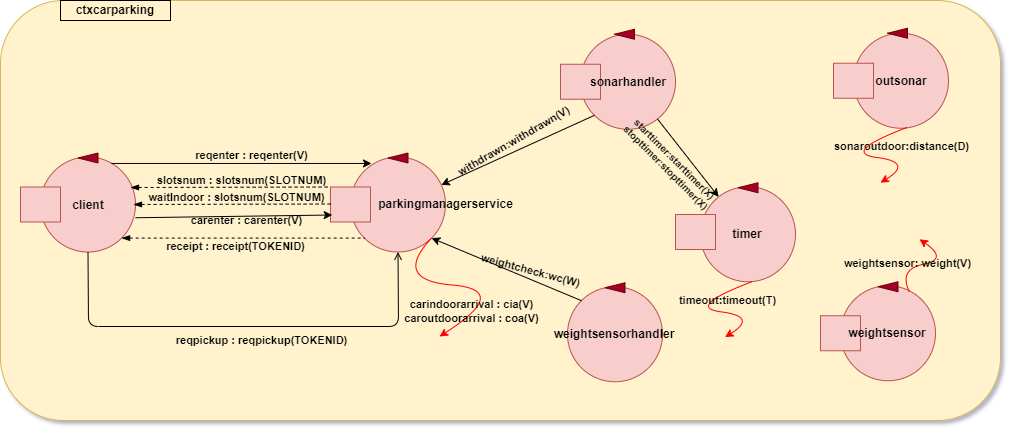

The diagram above was exported from draw.io. Its source (the exported page's mxGraphModel, read from the mxfile embedded in the PNG):
<mxGraphModel dx="745" dy="413" grid="1" gridSize="10" guides="1" tooltips="1" connect="1" arrows="1" fold="1" page="1" pageScale="1" pageWidth="827" pageHeight="1169" math="0" shadow="1">
  <root>
    <mxCell id="0" />
    <mxCell id="1" parent="0" />
    <mxCell id="jZINJF8swxtSmkf8bM59-7" value="" style="rounded=1;whiteSpace=wrap;html=1;fillColor=#fff2cc;strokeColor=#d6b656;" parent="1" vertex="1">
      <mxGeometry x="240" y="210" width="1000" height="420" as="geometry" />
    </mxCell>
    <mxCell id="jZINJF8swxtSmkf8bM59-8" value="&lt;b&gt;ctxcarparking&lt;/b&gt;" style="text;html=1;align=center;verticalAlign=middle;whiteSpace=wrap;rounded=0;strokeColor=#000000;" parent="1" vertex="1">
      <mxGeometry x="300" y="210" width="110" height="20" as="geometry" />
    </mxCell>
    <mxCell id="jZINJF8swxtSmkf8bM59-9" value="" style="ellipse;whiteSpace=wrap;html=1;aspect=fixed;fillColor=#f8cecc;strokeColor=#b85450;" parent="1" vertex="1">
      <mxGeometry x="590" y="366.5" width="95" height="95" as="geometry" />
    </mxCell>
    <mxCell id="jZINJF8swxtSmkf8bM59-10" value="" style="rounded=0;whiteSpace=wrap;html=1;fillColor=#f8cecc;strokeColor=#b85450;" parent="1" vertex="1">
      <mxGeometry x="570" y="396.5" width="40" height="35" as="geometry" />
    </mxCell>
    <mxCell id="jZINJF8swxtSmkf8bM59-11" value="" style="triangle;whiteSpace=wrap;html=1;rotation=-180;fillColor=#a20025;strokeColor=#6F0000;fontColor=#ffffff;" parent="1" vertex="1">
      <mxGeometry x="627.5" y="362.5" width="20" height="10" as="geometry" />
    </mxCell>
    <mxCell id="jZINJF8swxtSmkf8bM59-25" value="&lt;font color=&quot;#000000&quot;&gt;&lt;b&gt;parkingmanagerservice&lt;/b&gt;&lt;/font&gt;" style="text;html=1;strokeColor=none;fillColor=none;align=center;verticalAlign=middle;whiteSpace=wrap;rounded=0;" parent="1" vertex="1">
      <mxGeometry x="619" y="404" width="132.5" height="20" as="geometry" />
    </mxCell>
    <mxCell id="jZINJF8swxtSmkf8bM59-27" value="" style="ellipse;whiteSpace=wrap;html=1;aspect=fixed;fillColor=#f8cecc;strokeColor=#b85450;" parent="1" vertex="1">
      <mxGeometry x="1093" y="242.75" width="95" height="95" as="geometry" />
    </mxCell>
    <mxCell id="jZINJF8swxtSmkf8bM59-28" value="" style="rounded=0;whiteSpace=wrap;html=1;fillColor=#f8cecc;strokeColor=#b85450;" parent="1" vertex="1">
      <mxGeometry x="1073" y="272.75" width="40" height="35" as="geometry" />
    </mxCell>
    <mxCell id="jZINJF8swxtSmkf8bM59-29" value="" style="triangle;whiteSpace=wrap;html=1;rotation=-180;fillColor=#a20025;strokeColor=#6F0000;fontColor=#ffffff;" parent="1" vertex="1">
      <mxGeometry x="1127" y="237.75" width="20" height="10" as="geometry" />
    </mxCell>
    <mxCell id="jZINJF8swxtSmkf8bM59-30" value="&lt;font color=&quot;#000000&quot;&gt;&lt;b&gt;outsonar&lt;/b&gt;&lt;/font&gt;" style="text;html=1;strokeColor=none;fillColor=none;align=center;verticalAlign=middle;whiteSpace=wrap;rounded=0;" parent="1" vertex="1">
      <mxGeometry x="1121" y="280.75" width="40" height="20" as="geometry" />
    </mxCell>
    <mxCell id="jZINJF8swxtSmkf8bM59-31" value="" style="ellipse;whiteSpace=wrap;html=1;aspect=fixed;fillColor=#f8cecc;strokeColor=#b85450;" parent="1" vertex="1">
      <mxGeometry x="1080" y="495.25" width="95" height="95" as="geometry" />
    </mxCell>
    <mxCell id="jZINJF8swxtSmkf8bM59-32" value="" style="rounded=0;whiteSpace=wrap;html=1;fillColor=#f8cecc;strokeColor=#b85450;" parent="1" vertex="1">
      <mxGeometry x="1060" y="525.25" width="40" height="35" as="geometry" />
    </mxCell>
    <mxCell id="jZINJF8swxtSmkf8bM59-43" value="" style="ellipse;whiteSpace=wrap;html=1;aspect=fixed;fillColor=#f8cecc;strokeColor=#b85450;" parent="1" vertex="1">
      <mxGeometry x="279.9999999999999" y="366.5" width="95" height="95" as="geometry" />
    </mxCell>
    <mxCell id="jZINJF8swxtSmkf8bM59-44" value="" style="rounded=0;whiteSpace=wrap;html=1;fillColor=#f8cecc;strokeColor=#b85450;" parent="1" vertex="1">
      <mxGeometry x="259.9999999999999" y="396.5" width="40" height="35" as="geometry" />
    </mxCell>
    <mxCell id="jZINJF8swxtSmkf8bM59-45" value="" style="triangle;whiteSpace=wrap;html=1;rotation=-180;fillColor=#a20025;strokeColor=#6F0000;fontColor=#ffffff;" parent="1" vertex="1">
      <mxGeometry x="317.4999999999999" y="362.5" width="20" height="10" as="geometry" />
    </mxCell>
    <mxCell id="jZINJF8swxtSmkf8bM59-46" value="&lt;font color=&quot;#000000&quot;&gt;&lt;b&gt;client&lt;/b&gt;&lt;/font&gt;" style="text;html=1;strokeColor=none;fillColor=none;align=center;verticalAlign=middle;whiteSpace=wrap;rounded=0;" parent="1" vertex="1">
      <mxGeometry x="307.9999999999999" y="404.5" width="40" height="20" as="geometry" />
    </mxCell>
    <mxCell id="jZINJF8swxtSmkf8bM59-47" value="" style="endArrow=classic;html=1;strokeColor=#000000;exitX=0.747;exitY=0.068;exitDx=0;exitDy=0;entryX=0.221;entryY=0.068;entryDx=0;entryDy=0;entryPerimeter=0;exitPerimeter=0;" parent="1" source="jZINJF8swxtSmkf8bM59-43" target="jZINJF8swxtSmkf8bM59-9" edge="1">
      <mxGeometry width="50" height="50" relative="1" as="geometry">
        <mxPoint x="360" y="586" as="sourcePoint" />
        <mxPoint x="390" y="556" as="targetPoint" />
        <Array as="points" />
      </mxGeometry>
    </mxCell>
    <mxCell id="jZINJF8swxtSmkf8bM59-49" value="&lt;b&gt;reqenter : reqenter(V)&lt;/b&gt;" style="edgeLabel;html=1;align=center;verticalAlign=middle;resizable=0;points=[];labelBackgroundColor=none;fontColor=#000000;" parent="jZINJF8swxtSmkf8bM59-47" vertex="1" connectable="0">
      <mxGeometry x="0.2399" y="2" relative="1" as="geometry">
        <mxPoint x="-21" y="-6" as="offset" />
      </mxGeometry>
    </mxCell>
    <mxCell id="jZINJF8swxtSmkf8bM59-54" value="" style="curved=1;endArrow=classic;html=1;fontColor=#000000;strokeColor=#FF0000;exitX=1;exitY=1;exitDx=0;exitDy=0;entryX=0.5;entryY=0;entryDx=0;entryDy=0;" parent="1" source="jZINJF8swxtSmkf8bM59-9" edge="1">
      <mxGeometry width="50" height="50" relative="1" as="geometry">
        <mxPoint x="679" y="451" as="sourcePoint" />
        <mxPoint x="679" y="546" as="targetPoint" />
        <Array as="points">
          <mxPoint x="631.5" y="489.5" />
          <mxPoint x="751.5" y="499.5" />
        </Array>
      </mxGeometry>
    </mxCell>
    <mxCell id="jZINJF8swxtSmkf8bM59-55" value="&lt;b&gt;carindoorarrival : cia(V)&lt;br&gt;&lt;/b&gt;&lt;b&gt;caroutdoorarrival : coa(V)&lt;/b&gt;&lt;b&gt;&lt;br&gt;&lt;/b&gt;" style="edgeLabel;html=1;align=center;verticalAlign=middle;resizable=0;points=[];fontColor=#000000;labelBackgroundColor=none;" parent="jZINJF8swxtSmkf8bM59-54" vertex="1" connectable="0">
      <mxGeometry x="-0.1726" y="2" relative="1" as="geometry">
        <mxPoint x="27" y="29" as="offset" />
      </mxGeometry>
    </mxCell>
    <mxCell id="jZINJF8swxtSmkf8bM59-60" value="" style="endArrow=none;dashed=1;html=1;fontColor=#000000;startArrow=blockThin;startFill=1;strokeColor=#000000;entryX=0;entryY=0;entryDx=0;entryDy=0;" parent="1" target="jZINJF8swxtSmkf8bM59-10" edge="1">
      <mxGeometry width="50" height="50" relative="1" as="geometry">
        <mxPoint x="370" y="397" as="sourcePoint" />
        <mxPoint x="580" y="529" as="targetPoint" />
      </mxGeometry>
    </mxCell>
    <mxCell id="jZINJF8swxtSmkf8bM59-61" value="&lt;b&gt;slotsnum : slotsnum(SLOTNUM)&lt;/b&gt;" style="edgeLabel;html=1;align=center;verticalAlign=middle;resizable=0;points=[];fontColor=#000000;labelBackgroundColor=none;" parent="jZINJF8swxtSmkf8bM59-60" vertex="1" connectable="0">
      <mxGeometry x="0.1143" y="-3" relative="1" as="geometry">
        <mxPoint x="-1" y="-10" as="offset" />
      </mxGeometry>
    </mxCell>
    <mxCell id="jZINJF8swxtSmkf8bM59-73" value="" style="endArrow=open;html=1;strokeColor=#000000;exitX=0.5;exitY=1;exitDx=0;exitDy=0;endFill=0;entryX=0.5;entryY=1;entryDx=0;entryDy=0;" parent="1" source="jZINJF8swxtSmkf8bM59-43" target="jZINJF8swxtSmkf8bM59-9" edge="1">
      <mxGeometry width="50" height="50" relative="1" as="geometry">
        <mxPoint x="360" y="537.5" as="sourcePoint" />
        <mxPoint x="638" y="456" as="targetPoint" />
        <Array as="points">
          <mxPoint x="328" y="536" />
          <mxPoint x="638" y="536" />
        </Array>
      </mxGeometry>
    </mxCell>
    <mxCell id="jZINJF8swxtSmkf8bM59-75" value="&lt;b&gt;reqpickup : reqpickup(TOKENID)&lt;/b&gt;" style="edgeLabel;html=1;align=center;verticalAlign=middle;resizable=0;points=[];fontColor=#000000;labelBackgroundColor=none;" parent="jZINJF8swxtSmkf8bM59-73" vertex="1" connectable="0">
      <mxGeometry x="0.3893" y="1" relative="1" as="geometry">
        <mxPoint x="-72" y="15" as="offset" />
      </mxGeometry>
    </mxCell>
    <mxCell id="YO7a2mo7gkk3Uapq0EPu-1" value="" style="endArrow=classic;html=1;strokeColor=#000000;exitX=0.982;exitY=0.621;exitDx=0;exitDy=0;entryX=0;entryY=0.75;entryDx=0;entryDy=0;exitPerimeter=0;" parent="1" edge="1">
      <mxGeometry width="50" height="50" relative="1" as="geometry">
        <mxPoint x="374.99999999999994" y="427.245" as="sourcePoint" />
        <mxPoint x="571.71" y="424.5" as="targetPoint" />
      </mxGeometry>
    </mxCell>
    <mxCell id="YO7a2mo7gkk3Uapq0EPu-2" value="&lt;b&gt;carenter : carenter(V)&lt;br&gt;&lt;/b&gt;" style="edgeLabel;html=1;align=center;verticalAlign=middle;resizable=0;points=[];labelBackgroundColor=none;fontColor=#000000;" parent="YO7a2mo7gkk3Uapq0EPu-1" vertex="1" connectable="0">
      <mxGeometry x="0.2399" y="2" relative="1" as="geometry">
        <mxPoint x="-11" y="6" as="offset" />
      </mxGeometry>
    </mxCell>
    <mxCell id="YO7a2mo7gkk3Uapq0EPu-3" value="" style="endArrow=none;dashed=1;html=1;fontColor=#000000;startArrow=blockThin;startFill=1;entryX=0;entryY=1;entryDx=0;entryDy=0;strokeColor=#000000;exitX=1;exitY=1;exitDx=0;exitDy=0;" parent="1" source="jZINJF8swxtSmkf8bM59-43" target="jZINJF8swxtSmkf8bM59-9" edge="1">
      <mxGeometry width="50" height="50" relative="1" as="geometry">
        <mxPoint x="372" y="423" as="sourcePoint" />
        <mxPoint x="588.5" y="539" as="targetPoint" />
        <Array as="points" />
      </mxGeometry>
    </mxCell>
    <mxCell id="YO7a2mo7gkk3Uapq0EPu-4" value="&lt;b&gt;receipt : receipt(TOKENID)&lt;br&gt;&lt;/b&gt;" style="edgeLabel;html=1;align=center;verticalAlign=middle;resizable=0;points=[];fontColor=#000000;labelBackgroundColor=none;" parent="YO7a2mo7gkk3Uapq0EPu-3" vertex="1" connectable="0">
      <mxGeometry x="0.1143" y="-3" relative="1" as="geometry">
        <mxPoint x="-22" y="5" as="offset" />
      </mxGeometry>
    </mxCell>
    <mxCell id="FHm0eiM3zlZNe7fUExbG-5" value="" style="triangle;whiteSpace=wrap;html=1;rotation=-180;fillColor=#a20025;strokeColor=#6F0000;fontColor=#ffffff;" parent="1" vertex="1">
      <mxGeometry x="1117.5" y="491.25" width="20" height="10" as="geometry" />
    </mxCell>
    <mxCell id="FHm0eiM3zlZNe7fUExbG-6" value="&lt;font color=&quot;#000000&quot;&gt;&lt;b&gt;weightsensor&lt;/b&gt;&lt;/font&gt;" style="text;html=1;strokeColor=none;fillColor=none;align=center;verticalAlign=middle;whiteSpace=wrap;rounded=0;" parent="1" vertex="1">
      <mxGeometry x="1107" y="533.25" width="40" height="20" as="geometry" />
    </mxCell>
    <mxCell id="FHm0eiM3zlZNe7fUExbG-7" value="" style="curved=1;endArrow=classic;html=1;fontColor=#000000;strokeColor=#FF0000;exitX=0.75;exitY=0;exitDx=0;exitDy=0;" parent="1" edge="1">
      <mxGeometry width="50" height="50" relative="1" as="geometry">
        <mxPoint x="1148.875" y="501.2500000000001" as="sourcePoint" />
        <mxPoint x="1159" y="448.75" as="targetPoint" />
        <Array as="points">
          <mxPoint x="1138" y="478.75" />
          <mxPoint x="1188" y="468.75" />
        </Array>
      </mxGeometry>
    </mxCell>
    <mxCell id="FHm0eiM3zlZNe7fUExbG-8" value="&lt;b&gt;weightsensor: weight(V)&lt;/b&gt;" style="edgeLabel;html=1;align=center;verticalAlign=middle;resizable=0;points=[];fontColor=#000000;labelBackgroundColor=none;" parent="FHm0eiM3zlZNe7fUExbG-7" vertex="1" connectable="0">
      <mxGeometry x="-0.1726" y="2" relative="1" as="geometry">
        <mxPoint x="-11" as="offset" />
      </mxGeometry>
    </mxCell>
    <mxCell id="Flm1KvxLGLTO25xnCquj-1" value="" style="endArrow=none;dashed=1;html=1;fontColor=#000000;startArrow=blockThin;startFill=1;strokeColor=#000000;entryX=0;entryY=0;entryDx=0;entryDy=0;" parent="1" edge="1">
      <mxGeometry width="50" height="50" relative="1" as="geometry">
        <mxPoint x="373" y="414" as="sourcePoint" />
        <mxPoint x="573" y="413.5" as="targetPoint" />
      </mxGeometry>
    </mxCell>
    <mxCell id="Flm1KvxLGLTO25xnCquj-2" value="&lt;b&gt;waitIndoor : slotsnum(SLOTNUM)&lt;/b&gt;" style="edgeLabel;html=1;align=center;verticalAlign=middle;resizable=0;points=[];fontColor=#000000;labelBackgroundColor=none;" parent="Flm1KvxLGLTO25xnCquj-1" vertex="1" connectable="0">
      <mxGeometry x="0.1143" y="-3" relative="1" as="geometry">
        <mxPoint x="-9" y="-10" as="offset" />
      </mxGeometry>
    </mxCell>
    <mxCell id="t2eAN_NW4mrMXwVhdpse-2" value="" style="ellipse;whiteSpace=wrap;html=1;aspect=fixed;fillColor=#f8cecc;strokeColor=#b85450;" parent="1" vertex="1">
      <mxGeometry x="819.9999999999999" y="243.75" width="95" height="95" as="geometry" />
    </mxCell>
    <mxCell id="t2eAN_NW4mrMXwVhdpse-3" value="" style="rounded=0;whiteSpace=wrap;html=1;fillColor=#f8cecc;strokeColor=#b85450;" parent="1" vertex="1">
      <mxGeometry x="799.9999999999999" y="273.75" width="40" height="35" as="geometry" />
    </mxCell>
    <mxCell id="t2eAN_NW4mrMXwVhdpse-4" value="" style="triangle;whiteSpace=wrap;html=1;rotation=-180;fillColor=#a20025;strokeColor=#6F0000;fontColor=#ffffff;" parent="1" vertex="1">
      <mxGeometry x="854" y="238.75" width="20" height="10" as="geometry" />
    </mxCell>
    <mxCell id="t2eAN_NW4mrMXwVhdpse-5" value="&lt;font color=&quot;#000000&quot;&gt;&lt;b&gt;sonarhandler&lt;/b&gt;&lt;/font&gt;" style="text;html=1;strokeColor=none;fillColor=none;align=center;verticalAlign=middle;whiteSpace=wrap;rounded=0;" parent="1" vertex="1">
      <mxGeometry x="848" y="281.75" width="40" height="20" as="geometry" />
    </mxCell>
    <mxCell id="t2eAN_NW4mrMXwVhdpse-6" value="" style="ellipse;whiteSpace=wrap;html=1;aspect=fixed;fillColor=#f8cecc;strokeColor=#b85450;" parent="1" vertex="1">
      <mxGeometry x="806.9999999999999" y="496.25" width="95" height="95" as="geometry" />
    </mxCell>
    <mxCell id="t2eAN_NW4mrMXwVhdpse-7" value="" style="triangle;whiteSpace=wrap;html=1;rotation=-180;fillColor=#a20025;strokeColor=#6F0000;fontColor=#ffffff;" parent="1" vertex="1">
      <mxGeometry x="844.5" y="492.25" width="20" height="10" as="geometry" />
    </mxCell>
    <mxCell id="t2eAN_NW4mrMXwVhdpse-8" value="&lt;font color=&quot;#000000&quot;&gt;&lt;b&gt;weightsensorhandler&lt;br&gt;&lt;/b&gt;&lt;/font&gt;" style="text;html=1;strokeColor=none;fillColor=none;align=center;verticalAlign=middle;whiteSpace=wrap;rounded=0;" parent="1" vertex="1">
      <mxGeometry x="834" y="534.25" width="40" height="20" as="geometry" />
    </mxCell>
    <mxCell id="t2eAN_NW4mrMXwVhdpse-12" value="" style="endArrow=classic;html=1;rounded=0;exitX=0;exitY=0;exitDx=0;exitDy=0;entryX=1;entryY=1;entryDx=0;entryDy=0;" parent="1" source="t2eAN_NW4mrMXwVhdpse-6" target="jZINJF8swxtSmkf8bM59-9" edge="1">
      <mxGeometry width="50" height="50" relative="1" as="geometry">
        <mxPoint x="820" y="430" as="sourcePoint" />
        <mxPoint x="870" y="380" as="targetPoint" />
      </mxGeometry>
    </mxCell>
    <mxCell id="t2eAN_NW4mrMXwVhdpse-14" value="&lt;b&gt;weightcheck:wc(W)&lt;/b&gt;" style="edgeLabel;html=1;align=center;verticalAlign=middle;resizable=0;points=[];labelBackgroundColor=none;rotation=15;" parent="t2eAN_NW4mrMXwVhdpse-12" vertex="1" connectable="0">
      <mxGeometry x="-0.1208" relative="1" as="geometry">
        <mxPoint x="15" y="-3" as="offset" />
      </mxGeometry>
    </mxCell>
    <mxCell id="t2eAN_NW4mrMXwVhdpse-15" value="" style="endArrow=classic;html=1;rounded=0;exitX=0;exitY=1;exitDx=0;exitDy=0;" parent="1" source="t2eAN_NW4mrMXwVhdpse-2" target="jZINJF8swxtSmkf8bM59-9" edge="1">
      <mxGeometry width="50" height="50" relative="1" as="geometry">
        <mxPoint x="820" y="430" as="sourcePoint" />
        <mxPoint x="870" y="380" as="targetPoint" />
      </mxGeometry>
    </mxCell>
    <mxCell id="t2eAN_NW4mrMXwVhdpse-16" value="&lt;b&gt;withdrawn:withdrawn(V)&lt;/b&gt;" style="edgeLabel;html=1;align=center;verticalAlign=middle;resizable=0;points=[];labelBackgroundColor=none;rotation=-30;" parent="t2eAN_NW4mrMXwVhdpse-15" vertex="1" connectable="0">
      <mxGeometry x="0.2763" relative="1" as="geometry">
        <mxPoint x="16" y="-19" as="offset" />
      </mxGeometry>
    </mxCell>
    <mxCell id="t2eAN_NW4mrMXwVhdpse-17" value="" style="ellipse;whiteSpace=wrap;html=1;aspect=fixed;fillColor=#f8cecc;strokeColor=#b85450;" parent="1" vertex="1">
      <mxGeometry x="940" y="396.25" width="95" height="95" as="geometry" />
    </mxCell>
    <mxCell id="t2eAN_NW4mrMXwVhdpse-18" value="" style="rounded=0;whiteSpace=wrap;html=1;fillColor=#f8cecc;strokeColor=#b85450;" parent="1" vertex="1">
      <mxGeometry x="915" y="424" width="40" height="35" as="geometry" />
    </mxCell>
    <mxCell id="t2eAN_NW4mrMXwVhdpse-19" value="" style="triangle;whiteSpace=wrap;html=1;rotation=-180;fillColor=#a20025;strokeColor=#6F0000;fontColor=#ffffff;" parent="1" vertex="1">
      <mxGeometry x="977.5" y="392.25" width="20" height="10" as="geometry" />
    </mxCell>
    <mxCell id="t2eAN_NW4mrMXwVhdpse-20" value="&lt;font color=&quot;#000000&quot;&gt;&lt;b&gt;timer&lt;/b&gt;&lt;/font&gt;" style="text;html=1;strokeColor=none;fillColor=none;align=center;verticalAlign=middle;whiteSpace=wrap;rounded=0;" parent="1" vertex="1">
      <mxGeometry x="967" y="434.25" width="40" height="20" as="geometry" />
    </mxCell>
    <mxCell id="t2eAN_NW4mrMXwVhdpse-23" value="" style="endArrow=classic;html=1;rounded=0;" parent="1" source="t2eAN_NW4mrMXwVhdpse-2" target="t2eAN_NW4mrMXwVhdpse-17" edge="1">
      <mxGeometry width="50" height="50" relative="1" as="geometry">
        <mxPoint x="820" y="500" as="sourcePoint" />
        <mxPoint x="870" y="450" as="targetPoint" />
      </mxGeometry>
    </mxCell>
    <mxCell id="t2eAN_NW4mrMXwVhdpse-30" value="&lt;span style=&quot;font-size: 10px;&quot;&gt;starttimer:starttimer(X)&lt;br style=&quot;font-size: 10px;&quot;&gt;stopttimer:stopttimer(X)&lt;/span&gt;" style="edgeLabel;html=1;align=center;verticalAlign=middle;resizable=0;points=[];labelBackgroundColor=none;fontStyle=1;rotation=45;fontSize=10;" parent="t2eAN_NW4mrMXwVhdpse-23" vertex="1" connectable="0">
      <mxGeometry x="-0.3004" y="-1" relative="1" as="geometry">
        <mxPoint x="-7" y="16" as="offset" />
      </mxGeometry>
    </mxCell>
    <mxCell id="t2eAN_NW4mrMXwVhdpse-27" value="" style="curved=1;endArrow=classic;html=1;fontColor=#000000;strokeColor=#FF0000;exitX=0;exitY=1;exitDx=0;exitDy=0;entryX=0.84;entryY=0.4;entryDx=0;entryDy=0;entryPerimeter=0;" parent="1" edge="1">
      <mxGeometry width="50" height="50" relative="1" as="geometry">
        <mxPoint x="991.412427893639" y="491.24757210636096" as="sourcePoint" />
        <mxPoint x="964.5" y="546.66" as="targetPoint" />
        <Array as="points">
          <mxPoint x="924.5" y="516.66" />
          <mxPoint x="997.5" y="526.16" />
        </Array>
      </mxGeometry>
    </mxCell>
    <mxCell id="t2eAN_NW4mrMXwVhdpse-29" value="&lt;b&gt;sonaroutdoor:distance(D)&lt;/b&gt;" style="edgeLabel;html=1;align=center;verticalAlign=middle;resizable=0;points=[];fontColor=#000000;labelBackgroundColor=none;" parent="1" vertex="1" connectable="0">
      <mxGeometry x="914.9973489967117" y="542.7458781795247" as="geometry">
        <mxPoint x="226" y="-187" as="offset" />
      </mxGeometry>
    </mxCell>
    <mxCell id="t2eAN_NW4mrMXwVhdpse-35" value="" style="curved=1;endArrow=classic;html=1;fontColor=#000000;strokeColor=#FF0000;exitX=0;exitY=1;exitDx=0;exitDy=0;entryX=0.84;entryY=0.4;entryDx=0;entryDy=0;entryPerimeter=0;" parent="1" edge="1">
      <mxGeometry width="50" height="50" relative="1" as="geometry">
        <mxPoint x="1146.912427893639" y="336.837572106361" as="sourcePoint" />
        <mxPoint x="1120" y="392.2499999999999" as="targetPoint" />
        <Array as="points">
          <mxPoint x="1080" y="362.25" />
          <mxPoint x="1153" y="371.75" />
        </Array>
      </mxGeometry>
    </mxCell>
    <mxCell id="UpmvcutK-RkyAht4Z-Iw-3" value="&lt;b&gt;timeout:timeout(T)&lt;/b&gt;" style="edgeLabel;html=1;align=center;verticalAlign=middle;resizable=0;points=[];fontColor=#000000;labelBackgroundColor=none;" vertex="1" connectable="0" parent="1">
      <mxGeometry x="966.9992972284058" y="510.00453274888173" as="geometry" />
    </mxCell>
  </root>
</mxGraphModel>